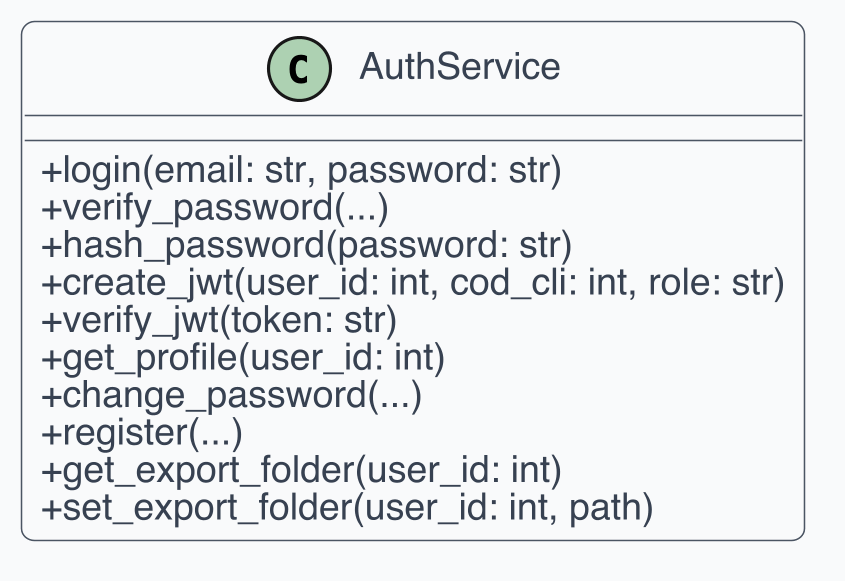

The diagram above was rendered by PlantUML. Its source (embedded in the PNG):
@startuml
skinparam dpi 300
skinparam shadowing false
skinparam backgroundColor White
skinparam defaultFontName Helvetica
skinparam defaultFontSize 12
skinparam ArrowColor #4B5563
skinparam ArrowThickness 1
skinparam roundcorner 8
skinparam class {
  BackgroundColor #F9FAFB
  BorderColor #4B5563
  FontColor #111827
  AttributeFontColor #374151
  StereotypeFontColor #6B7280
}
skinparam classAttributeIconSize 0

class "AuthService" as C1 {
  + login(email: str, password: str)
  + verify_password(...)
  + hash_password(password: str)
  + create_jwt(user_id: int, cod_cli: int, role: str)
  + verify_jwt(token: str)
  + get_profile(user_id: int)
  + change_password(...)
  + register(...)
  + get_export_folder(user_id: int)
  + set_export_folder(user_id: int, path)
}
@enduml